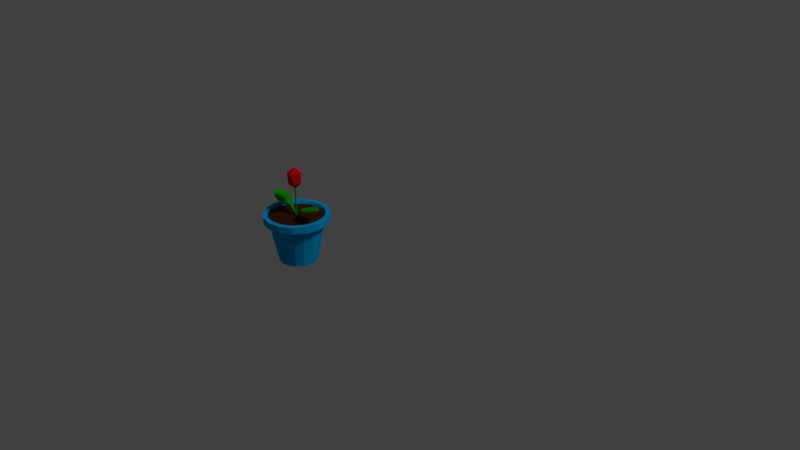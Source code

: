 # Source: tulipan.blend  (saved by Blender 2.78.0; exported with 4.5.12 LTS)
import bpy
from mathutils import Matrix  # noqa: F401  (used for matrix-valued properties, if any)

bpy.ops.wm.read_factory_settings(use_empty=True)
scene = bpy.context.scene
scene.name = 'Scene'

# ---- collections
col_collection_1 = bpy.data.collections.new('Collection 1'); scene.collection.children.link(col_collection_1)

# ---- materials (node trees are filled in below, after node groups)
mat_tallo_hojas = bpy.data.materials.new('Tallo/Hojas')
mat_tallo_hojas.alpha_threshold = 0.0
mat_tallo_hojas.use_transparent_shadow = False
mat_tallo_hojas.diffuse_color = (0.007728, 0.3424, 0.0, 1.0)
mat_tallo_hojas.roughness = 0.5
mat_tallo_hojas.specular_intensity = 0.0
mat_redflower = bpy.data.materials.new('RedFlower')
mat_redflower.alpha_threshold = 0.0
mat_redflower.use_transparent_shadow = False
mat_redflower.diffuse_color = (0.8, 0.00124, 0.0, 1.0)
mat_redflower.roughness = 0.5
mat_redflower.specular_intensity = 0.0
mat_tierra = bpy.data.materials.new('Tierra')
mat_tierra.alpha_threshold = 0.0
mat_tierra.use_transparent_shadow = False
mat_tierra.diffuse_color = (0.04955, 0.01468, 0.004812, 1.0)
mat_tierra.specular_color = (0.1025, 0.03088, 0.01331)
mat_tierra.roughness = 0.5
mat_tierra.specular_intensity = 0.0
mat_maceta = bpy.data.materials.new('Maceta')
mat_maceta.alpha_threshold = 0.0
mat_maceta.use_transparent_shadow = False
mat_maceta.diffuse_color = (0.0, 0.3756, 0.8, 1.0)
mat_maceta.roughness = 0.5
mat_maceta.line_color = (0.0, 0.0, 0.0, 1.0)

# ---- material node trees

# ---- world
world_world = bpy.data.worlds.new('World'); scene.world = world_world
world_world.color = (0.05088, 0.05088, 0.05088)
world_world.use_sun_shadow = False
world_world.sun_shadow_jitter_overblur = 0.0
world_world.cycles.sampling_method = 'MANUAL'

# ---- cameras
cam_camera = bpy.data.cameras.new('Camera')
cam_camera.clip_end = 100.0
cam_camera.lens = 35.0
cam_camera.sensor_width = 32.0
cam_camera.sensor_height = 18.0
cam_camera.ortho_scale = 7.314
cam_camera.dof.focus_distance = 0.0
cam_camera.dof.aperture_fstop = 128.0

# ---- lights
light_lamp = bpy.data.lights.new('Lamp', 'SUN')
light_lamp.transmission_factor = 0.0
light_lamp.cutoff_distance = 30.0
light_lamp.angle = 0.1993
light_lamp.energy = 1.0
light_lamp.shadow_buffer_clip_start = 1.001
light_lamp.shadow_soft_size = 0.1
light_lamp.shadow_cascade_max_distance = 1000.0

# ---- meshes
me_cylinder_002 = bpy.data.meshes.new('Cylinder.002')
me_cylinder_002.from_pydata([(1.135e-07, 0.01, 0.4521), (0.000251, 0.0102, 0.8499), (0.003827, 0.009239, 0.4521), (0.00416, 0.009305, 0.85), (0.007071, 0.007071, 0.4521), (0.007494, 0.00695, 0.8501), (0.009239, 0.003827, 0.4521), (0.009743, 0.003512, 0.8501), (0.01, -2.257e-08, 0.4521), (0.01055, -0.0004617, 0.8502), (0.009239, -0.003827, 0.4521), (0.009784, -0.004348, 0.8501), (0.007071, -0.007071, 0.4521), (0.00755, -0.007559, 0.85), (0.003827, -0.009239, 0.4521), (0.004204, -0.009632, 0.8499), (1.15e-07, -0.01, 0.4521), (0.0002709, -0.01028, 0.8497), (-0.003827, -0.009239, 0.4521), (-0.003642, -0.009413, 0.8496), (-0.007071, -0.007071, 0.4521), (-0.006942, -0.007161, 0.8496), (-0.009239, -0.003827, 0.4521), (-0.009138, -0.003844, 0.8495), (-0.01, -2.201e-08, 0.4521), (-0.009905, 5.752e-05, 0.8496), (-0.009239, 0.003827, 0.4521), (-0.009131, 0.003965, 0.8496), (-0.007071, 0.007071, 0.4521), (-0.006933, 0.007281, 0.8497), (-0.003827, 0.009239, 0.4521), (-0.003641, 0.009479, 0.8498), (-0.0275, -0.008032, 0.4513), (-0.0275, 0.008032, 0.4513), (0.00961, -0.008032, 0.4512), (0.00961, 0.008032, 0.4512), (0.03139, -0.008032, 0.4513), (-0.005721, -0.008032, 0.4512), (-0.005721, 0.008032, 0.4512), (0.03139, 0.008032, 0.4513), (-0.4082, -0.03296, 0.6543), (-0.4082, 0.03296, 0.6543), (-0.4231, -0.01206, 0.6594), (-0.4231, 0.01206, 0.6594), (-0.4012, 0.03296, 0.675), (-0.4012, -0.03296, 0.675), (-0.4161, 0.01206, 0.68), (-0.4161, -0.01206, 0.68), (-0.2833, -0.09367, 0.6121), (-0.3728, -0.06163, 0.6423), (-0.3332, -0.041, 0.629), (-0.3302, -0.08429, 0.6279), (-0.3728, 0.06163, 0.6423), (-0.2833, 0.09367, 0.6121), (-0.3332, 0.041, 0.629), (-0.3302, 0.08429, 0.6279), (-0.3658, -0.06163, 0.663), (-0.2763, -0.09367, 0.6327), (-0.3262, -0.041, 0.6496), (-0.3232, -0.08429, 0.6486), (-0.2763, 0.09367, 0.6327), (-0.3658, 0.06163, 0.663), (-0.3262, 0.041, 0.6496), (-0.3232, 0.08429, 0.6486), (-0.1914, -0.07715, 0.581), (-0.2478, -0.09367, 0.6001), (-0.2174, -0.06163, 0.5898), (-0.2187, -0.08883, 0.5902), (-0.2478, 0.09367, 0.6001), (-0.1914, 0.07715, 0.581), (-0.2174, 0.06163, 0.5898), (-0.2187, 0.08883, 0.5902), (-0.2408, -0.09367, 0.6207), (-0.1844, -0.07715, 0.6016), (-0.2105, -0.06163, 0.6104), (-0.2117, -0.08883, 0.6109), (-0.1844, 0.07715, 0.6016), (-0.2408, 0.09367, 0.6207), (-0.2105, 0.06163, 0.6104), (-0.2117, 0.08883, 0.6109), (-0.08459, -0.01736, 0.5278), (-0.1246, -0.0347, 0.5584), (-0.1034, -0.0236, 0.5462), (-0.1246, 0.0347, 0.5584), (-0.08459, 0.01736, 0.5278), (-0.1034, 0.0236, 0.5462), (-0.1176, -0.0347, 0.579), (-0.07761, -0.01782, 0.5482), (-0.09641, -0.02373, 0.5668), (-0.07761, 0.01782, 0.5482), (-0.1176, 0.0347, 0.579), (-0.09641, 0.02373, 0.5668), (0.4121, 0.03296, 0.6543), (0.4121, -0.03296, 0.6543), (0.427, 0.01206, 0.6594), (0.427, -0.01206, 0.6594), (0.4051, -0.03296, 0.675), (0.4051, 0.03296, 0.675), (0.42, -0.01206, 0.68), (0.42, 0.01206, 0.68), (0.2872, 0.09367, 0.6121), (0.3767, 0.06163, 0.6423), (0.3371, 0.041, 0.629), (0.3341, 0.08429, 0.6279), (0.3767, -0.06163, 0.6423), (0.2872, -0.09367, 0.6121), (0.3371, -0.041, 0.629), (0.3341, -0.08429, 0.6279), (0.3697, 0.06163, 0.663), (0.2802, 0.09367, 0.6327), (0.3301, 0.041, 0.6496), (0.3271, 0.08429, 0.6486), (0.2802, -0.09367, 0.6327), (0.3697, -0.06163, 0.663), (0.3301, -0.041, 0.6496), (0.3271, -0.08429, 0.6486), (0.1953, 0.07715, 0.581), (0.2517, 0.09367, 0.6001), (0.2213, 0.06163, 0.5898), (0.2226, 0.08883, 0.5902), (0.2517, -0.09367, 0.6001), (0.1953, -0.07715, 0.581), (0.2213, -0.06163, 0.5898), (0.2226, -0.08883, 0.5902), (0.2447, 0.09367, 0.6207), (0.1883, 0.07715, 0.6016), (0.2143, 0.06163, 0.6104), (0.2156, 0.08883, 0.6109), (0.1883, -0.07715, 0.6016), (0.2447, -0.09367, 0.6207), (0.2143, -0.06163, 0.6104), (0.2156, -0.08883, 0.6109), (0.08848, 0.01736, 0.5278), (0.1285, 0.0347, 0.5584), (0.1073, 0.0236, 0.5462), (0.1285, -0.0347, 0.5584), (0.08848, -0.01736, 0.5278), (0.1073, -0.0236, 0.5462), (0.1215, 0.0347, 0.579), (0.0815, 0.01782, 0.5482), (0.1003, 0.02373, 0.5668), (0.0815, -0.01782, 0.5482), (0.1215, -0.0347, 0.579), (0.1003, -0.02373, 0.5668), (4.212e-07, -5.028e-07, 0.8112), (0.08104, -0.06524, 0.9069), (-0.02681, -0.07943, 0.8903), (-0.08375, 0.004067, 0.8931), (-0.02419, 0.09574, 0.9033), (0.07324, 0.04491, 0.8988), (0.03934, -0.0928, 1.034), (-0.079, -0.05562, 1.017), (-0.07472, 0.04975, 1.024), (0.02993, 0.08079, 1.021), (0.103, -0.001852, 1.039), (0.003525, -2.214e-05, 1.103)], [], [(0, 1, 3, 2), (2, 3, 5, 4), (4, 5, 7, 6), (6, 7, 9, 8), (8, 9, 11, 10), (10, 11, 13, 12), (12, 13, 15, 14), (14, 15, 17, 16), (16, 17, 19, 18), (18, 19, 21, 20), (20, 21, 23, 22), (22, 23, 25, 24), (24, 25, 27, 26), (26, 27, 29, 28), (3, 1, 31, 29, 27, 25, 23, 21, 19, 17, 15, 13, 11, 9, 7, 5), (28, 29, 31, 30), (30, 31, 1, 0), (0, 2, 4, 6, 8, 10, 12, 14, 16, 18, 20, 22, 24, 26, 28, 30), (64, 81, 86, 73), (40, 49, 56, 45), (48, 65, 72, 57), (74, 73, 86, 90, 76, 78), (44, 46, 47, 45, 56, 58, 62, 61), (58, 57, 72, 74, 78, 77, 60, 62), (32, 33, 38, 37), (83, 69, 76, 90), (116, 133, 138, 125), (68, 53, 60, 77), (87, 37, 38, 89), (80, 84, 33, 32), (52, 41, 44, 61), (33, 84, 89, 38), (44, 41, 43, 46), (46, 43, 42, 47), (47, 42, 40, 45), (40, 42, 43, 41, 52, 54, 50, 49), (48, 51, 50), (51, 49, 50), (52, 55, 54), (55, 53, 54), (56, 59, 58), (59, 57, 58), (60, 63, 62), (63, 61, 62), (48, 57, 59, 51), (51, 59, 56, 49), (52, 61, 63, 55), (55, 63, 60, 53), (48, 50, 54, 53, 68, 70, 66, 65), (64, 67, 66), (67, 65, 66), (68, 71, 70), (71, 69, 70), (72, 75, 74), (75, 73, 74), (76, 79, 78), (79, 77, 78), (68, 77, 79, 71), (71, 79, 76, 69), (64, 73, 75, 67), (67, 75, 72, 65), (64, 66, 70, 69, 83, 81), (81, 83, 85, 82), (82, 85, 84, 80), (87, 89, 91, 88), (88, 91, 90, 86), (83, 90, 91, 85), (85, 91, 89, 84), (86, 81, 82, 88), (88, 82, 80, 87), (80, 32, 37, 87), (92, 101, 108, 97), (100, 117, 124, 109), (126, 125, 138, 142, 128, 130), (96, 98, 99, 97, 108, 110, 114, 113), (110, 109, 124, 126, 130, 129, 112, 114), (39, 36, 34, 35), (135, 121, 128, 142), (120, 105, 112, 129), (139, 35, 34, 141), (132, 136, 36, 39), (104, 93, 96, 113), (36, 136, 141, 34), (96, 93, 95, 98), (98, 95, 94, 99), (99, 94, 92, 97), (92, 94, 95, 93, 104, 106, 102, 101), (100, 103, 102), (103, 101, 102), (104, 107, 106), (107, 105, 106), (108, 111, 110), (111, 109, 110), (112, 115, 114), (115, 113, 114), (100, 109, 111, 103), (103, 111, 108, 101), (104, 113, 115, 107), (107, 115, 112, 105), (100, 102, 106, 105, 120, 122, 118, 117), (116, 119, 118), (119, 117, 118), (120, 123, 122), (123, 121, 122), (124, 127, 126), (127, 125, 126), (128, 131, 130), (131, 129, 130), (120, 129, 131, 123), (123, 131, 128, 121), (116, 125, 127, 119), (119, 127, 124, 117), (116, 118, 122, 121, 135, 133), (133, 135, 137, 134), (134, 137, 136, 132), (139, 141, 143, 140), (140, 143, 142, 138), (135, 142, 143, 137), (137, 143, 141, 136), (138, 133, 134, 140), (140, 134, 132, 139), (132, 39, 35, 139), (144, 145, 146), (145, 144, 149), (144, 146, 147), (144, 147, 148), (144, 148, 149), (145, 149, 154), (146, 145, 150), (147, 146, 151), (148, 147, 152), (149, 148, 153), (145, 154, 150), (146, 150, 151), (147, 151, 152), (148, 152, 153), (149, 153, 154), (150, 154, 155), (151, 150, 155), (152, 151, 155), (153, 152, 155), (154, 153, 155)])
me_cylinder_002.polygons.foreach_set('material_index', [0, 0, 0, 0, 0, 0, 0, 0, 0, 0, 0, 0, 0, 0, 0, 0, 0, 0, 0, 0, 0, 0, 0, 0, 0, 0, 0, 0, 0, 0, 0, 0, 0, 0, 0, 0, 0, 0, 0, 0, 0, 0, 0, 0, 0, 0, 0, 0, 0, 0, 0, 0, 0, 0, 0, 0, 0, 0, 0, 0, 0, 0, 0, 0, 0, 0, 0, 0, 0, 0, 0, 0, 0, 0, 0, 0, 0, 0, 0, 0, 0, 0, 0, 0, 0, 0, 0, 0, 0, 0, 0, 0, 0, 0, 0, 0, 0, 0, 0, 0, 0, 0, 0, 0, 0, 0, 0, 0, 0, 0, 0, 0, 0, 0, 0, 0, 0, 0, 0, 0, 0, 0, 1, 1, 1, 1, 1, 1, 1, 1, 1, 1, 1, 1, 1, 1, 1, 1, 1, 1, 1, 1])
_ca = me_cylinder_002.color_attributes.new('Col', 'BYTE_COLOR', 'CORNER')
_ca.data.foreach_set('color', [1.0, 1.0, 1.0, 1.0, 1.0, 1.0, 1.0, 1.0, 1.0, 1.0, 1.0, 1.0, 1.0, 1.0, 1.0, 1.0, 1.0, 1.0, 1.0, 1.0, 1.0, 1.0, 1.0, 1.0, 1.0, 1.0, 1.0, 1.0, 1.0, 1.0, 1.0, 1.0, 1.0, 1.0, 1.0, 1.0, 1.0, 1.0, 1.0, 1.0, 1.0, 1.0, 1.0, 1.0, 1.0, 1.0, 1.0, 1.0, 1.0, 1.0, 1.0, 1.0, 1.0, 1.0, 1.0, 1.0, 1.0, 1.0, 1.0, 1.0, 1.0, 1.0, 1.0, 1.0, 1.0, 1.0, 1.0, 1.0, 1.0, 1.0, 1.0, 1.0, 1.0, 1.0, 1.0, 1.0, 1.0, 1.0, 1.0, 1.0, 1.0, 1.0, 1.0, 1.0, 1.0, 1.0, 1.0, 1.0, 1.0, 1.0, 1.0, 1.0, 1.0, 1.0, 1.0, 1.0, 1.0, 1.0, 1.0, 1.0, 1.0, 1.0, 1.0, 1.0, 1.0, 1.0, 1.0, 1.0, 1.0, 1.0, 1.0, 1.0, 1.0, 1.0, 1.0, 1.0, 1.0, 1.0, 1.0, 1.0, 1.0, 1.0, 1.0, 1.0, 1.0, 1.0, 1.0, 1.0, 1.0, 1.0, 1.0, 1.0, 1.0, 1.0, 1.0, 1.0, 1.0, 1.0, 1.0, 1.0, 1.0, 1.0, 1.0, 1.0, 1.0, 1.0, 1.0, 1.0, 1.0, 1.0, 1.0, 1.0, 1.0, 1.0, 1.0, 1.0, 1.0, 1.0, 1.0, 1.0, 1.0, 1.0, 1.0, 1.0, 1.0, 1.0, 1.0, 1.0, 1.0, 1.0, 1.0, 1.0, 1.0, 1.0, 1.0, 1.0, 1.0, 1.0, 1.0, 1.0, 1.0, 1.0, 1.0, 1.0, 1.0, 1.0, 1.0, 1.0, 1.0, 1.0, 1.0, 1.0, 1.0, 1.0, 1.0, 1.0, 1.0, 1.0, 1.0, 1.0, 1.0, 1.0, 1.0, 1.0, 1.0, 1.0, 1.0, 1.0, 1.0, 1.0, 1.0, 1.0, 1.0, 1.0, 1.0, 1.0, 1.0, 1.0, 1.0, 1.0, 1.0, 1.0, 1.0, 1.0, 1.0, 1.0, 1.0, 1.0, 1.0, 1.0, 1.0, 1.0, 1.0, 1.0, 1.0, 1.0, 1.0, 1.0, 1.0, 1.0, 1.0, 1.0, 1.0, 1.0, 1.0, 1.0, 1.0, 1.0, 1.0, 1.0, 1.0, 1.0, 1.0, 1.0, 1.0, 1.0, 1.0, 1.0, 1.0, 1.0, 1.0, 1.0, 1.0, 1.0, 1.0, 1.0, 1.0, 1.0, 1.0, 1.0, 1.0, 1.0, 1.0, 1.0, 1.0, 1.0, 1.0, 1.0, 1.0, 1.0, 1.0, 1.0, 1.0, 1.0, 1.0, 1.0, 1.0, 1.0, 1.0, 1.0, 1.0, 1.0, 1.0, 1.0, 1.0, 1.0, 1.0, 1.0, 1.0, 1.0, 1.0, 1.0, 1.0, 1.0, 1.0, 1.0, 1.0, 1.0, 1.0, 1.0, 1.0, 1.0, 1.0, 1.0, 1.0, 1.0, 1.0, 1.0, 1.0, 1.0, 1.0, 1.0, 1.0, 1.0, 1.0, 1.0, 1.0, 1.0, 1.0, 1.0, 1.0, 1.0, 1.0, 1.0, 1.0, 1.0, 1.0, 1.0, 1.0, 1.0, 1.0, 1.0, 1.0, 1.0, 1.0, 1.0, 1.0, 1.0, 1.0, 1.0, 1.0, 1.0, 1.0, 1.0, 1.0, 1.0, 1.0, 1.0, 1.0, 1.0, 1.0, 1.0, 1.0, 1.0, 1.0, 1.0, 1.0, 1.0, 1.0, 1.0, 1.0, 1.0, 1.0, 1.0, 1.0, 1.0, 1.0, 1.0, 1.0, 1.0, 1.0, 1.0, 1.0, 1.0, 1.0, 1.0, 1.0, 1.0, 1.0, 1.0, 1.0, 1.0, 1.0, 1.0, 1.0, 1.0, 1.0, 1.0, 1.0, 1.0, 1.0, 1.0, 1.0, 1.0, 1.0, 1.0, 1.0, 1.0, 1.0, 1.0, 1.0, 1.0, 1.0, 1.0, 1.0, 1.0, 1.0, 1.0, 1.0, 1.0, 1.0, 1.0, 1.0, 1.0, 1.0, 1.0, 1.0, 1.0, 1.0, 1.0, 1.0, 1.0, 1.0, 1.0, 1.0, 1.0, 1.0, 1.0, 1.0, 1.0, 1.0, 1.0, 1.0, 1.0, 1.0, 1.0, 1.0, 1.0, 1.0, 1.0, 1.0, 1.0, 1.0, 1.0, 1.0, 1.0, 1.0, 1.0, 1.0, 1.0, 1.0, 1.0, 1.0, 1.0, 1.0, 1.0, 1.0, 1.0, 1.0, 1.0, 1.0, 1.0, 1.0, 1.0, 1.0, 1.0, 1.0, 1.0, 1.0, 1.0, 1.0, 1.0, 1.0, 1.0, 1.0, 1.0, 1.0, 1.0, 1.0, 1.0, 1.0, 1.0, 1.0, 1.0, 1.0, 1.0, 1.0, 1.0, 1.0, 1.0, 1.0, 1.0, 1.0, 1.0, 1.0, 1.0, 1.0, 1.0, 1.0, 1.0, 1.0, 1.0, 1.0, 1.0, 1.0, 1.0, 1.0, 1.0, 1.0, 1.0, 1.0, 1.0, 1.0, 1.0, 1.0, 1.0, 1.0, 1.0, 1.0, 1.0, 1.0, 1.0, 1.0, 1.0, 1.0, 1.0, 1.0, 1.0, 1.0, 1.0, 1.0, 1.0, 1.0, 1.0, 1.0, 1.0, 1.0, 1.0, 1.0, 1.0, 1.0, 1.0, 1.0, 1.0, 1.0, 1.0, 1.0, 1.0, 1.0, 1.0, 1.0, 1.0, 1.0, 1.0, 1.0, 1.0, 1.0, 1.0, 1.0, 1.0, 1.0, 1.0, 1.0, 1.0, 1.0, 1.0, 1.0, 1.0, 1.0, 1.0, 1.0, 1.0, 1.0, 1.0, 1.0, 1.0, 1.0, 1.0, 1.0, 1.0, 1.0, 1.0, 1.0, 1.0, 1.0, 1.0, 1.0, 1.0, 1.0, 1.0, 1.0, 1.0, 1.0, 1.0, 1.0, 1.0, 1.0, 1.0, 1.0, 1.0, 1.0, 1.0, 1.0, 1.0, 1.0, 1.0, 1.0, 1.0, 1.0, 1.0, 1.0, 1.0, 1.0, 1.0, 1.0, 1.0, 1.0, 1.0, 1.0, 1.0, 1.0, 1.0, 1.0, 1.0, 1.0, 1.0, 1.0, 1.0, 1.0, 1.0, 1.0, 1.0, 1.0, 1.0, 1.0, 1.0, 1.0, 1.0, 1.0, 1.0, 1.0, 1.0, 1.0, 1.0, 1.0, 1.0, 1.0, 1.0, 1.0, 1.0, 1.0, 1.0, 1.0, 1.0, 1.0, 1.0, 1.0, 1.0, 1.0, 1.0, 1.0, 1.0, 1.0, 1.0, 1.0, 1.0, 1.0, 1.0, 1.0, 1.0, 1.0, 1.0, 1.0, 1.0, 1.0, 1.0, 1.0, 1.0, 1.0, 1.0, 1.0, 1.0, 1.0, 1.0, 1.0, 1.0, 1.0, 1.0, 1.0, 1.0, 1.0, 1.0, 1.0, 1.0, 1.0, 1.0, 1.0, 1.0, 1.0, 1.0, 1.0, 1.0, 1.0, 1.0, 1.0, 1.0, 1.0, 1.0, 1.0, 1.0, 1.0, 1.0, 1.0, 1.0, 1.0, 1.0, 1.0, 1.0, 1.0, 1.0, 1.0, 1.0, 1.0, 1.0, 1.0, 1.0, 1.0, 1.0, 1.0, 1.0, 1.0, 1.0, 1.0, 1.0, 1.0, 1.0, 1.0, 1.0, 1.0, 1.0, 1.0, 1.0, 1.0, 1.0, 1.0, 1.0, 1.0, 1.0, 1.0, 1.0, 1.0, 1.0, 1.0, 1.0, 1.0, 1.0, 1.0, 1.0, 1.0, 1.0, 1.0, 1.0, 1.0, 1.0, 1.0, 1.0, 1.0, 1.0, 1.0, 1.0, 1.0, 1.0, 1.0, 1.0, 1.0, 1.0, 1.0, 1.0, 1.0, 1.0, 1.0, 1.0, 1.0, 1.0, 1.0, 1.0, 1.0, 1.0, 1.0, 1.0, 1.0, 1.0, 1.0, 1.0, 1.0, 1.0, 1.0, 1.0, 1.0, 1.0, 1.0, 1.0, 1.0, 1.0, 1.0, 1.0, 1.0, 1.0, 1.0, 1.0, 1.0, 1.0, 1.0, 1.0, 1.0, 1.0, 1.0, 1.0, 1.0, 1.0, 1.0, 1.0, 1.0, 1.0, 1.0, 1.0, 1.0, 1.0, 1.0, 1.0, 1.0, 1.0, 1.0, 1.0, 1.0, 1.0, 1.0, 1.0, 1.0, 1.0, 1.0, 1.0, 1.0, 1.0, 1.0, 1.0, 1.0, 1.0, 1.0, 1.0, 1.0, 1.0, 1.0, 1.0, 1.0, 1.0, 1.0, 1.0, 1.0, 1.0, 1.0, 1.0, 1.0, 1.0, 1.0, 1.0, 1.0, 1.0, 1.0, 1.0, 1.0, 1.0, 1.0, 1.0, 1.0, 1.0, 1.0, 1.0, 1.0, 1.0, 1.0, 1.0, 1.0, 1.0, 1.0, 1.0, 1.0, 1.0, 1.0, 1.0, 1.0, 1.0, 1.0, 1.0, 1.0, 1.0, 1.0, 1.0, 1.0, 1.0, 1.0, 1.0, 1.0, 1.0, 1.0, 1.0, 1.0, 1.0, 1.0, 1.0, 1.0, 1.0, 1.0, 1.0, 1.0, 1.0, 1.0, 1.0, 1.0, 1.0, 1.0, 1.0, 1.0, 1.0, 1.0, 1.0, 1.0, 1.0, 1.0, 1.0, 1.0, 1.0, 1.0, 1.0, 1.0, 1.0, 1.0, 1.0, 1.0, 1.0, 1.0, 1.0, 1.0, 1.0, 1.0, 1.0, 1.0, 1.0, 1.0, 1.0, 1.0, 1.0, 1.0, 1.0, 1.0, 1.0, 1.0, 1.0, 1.0, 1.0, 1.0, 1.0, 1.0, 1.0, 1.0, 1.0, 1.0, 1.0, 1.0, 1.0, 1.0, 1.0, 1.0, 1.0, 1.0, 1.0, 1.0, 1.0, 1.0, 1.0, 1.0, 1.0, 1.0, 1.0, 1.0, 1.0, 1.0, 1.0, 1.0, 1.0, 1.0, 1.0, 1.0, 1.0, 1.0, 1.0, 1.0, 1.0, 1.0, 1.0, 1.0, 1.0, 1.0, 1.0, 1.0, 1.0, 1.0, 1.0, 1.0, 1.0, 1.0, 1.0, 1.0, 1.0, 1.0, 1.0, 1.0, 1.0, 1.0, 1.0, 1.0, 1.0, 1.0, 1.0, 1.0, 1.0, 1.0, 1.0, 1.0, 1.0, 1.0, 1.0, 1.0, 1.0, 1.0, 1.0, 1.0, 1.0, 1.0, 1.0, 1.0, 1.0, 1.0, 1.0, 1.0, 1.0, 1.0, 1.0, 1.0, 1.0, 1.0, 1.0, 1.0, 1.0, 1.0, 1.0, 1.0, 1.0, 1.0, 1.0, 1.0, 1.0, 1.0, 1.0, 1.0, 1.0, 1.0, 1.0, 1.0, 1.0, 1.0, 1.0, 1.0, 1.0, 1.0, 1.0, 1.0, 1.0, 1.0, 1.0, 1.0, 1.0, 1.0, 1.0, 1.0, 1.0, 1.0, 1.0, 1.0, 1.0, 1.0, 1.0, 1.0, 1.0, 1.0, 1.0, 1.0, 1.0, 1.0, 1.0, 1.0, 1.0, 1.0, 1.0, 1.0, 1.0, 1.0, 1.0, 1.0, 1.0, 1.0, 1.0, 1.0, 1.0, 1.0, 1.0, 1.0, 1.0, 1.0, 1.0, 1.0, 1.0, 1.0, 1.0, 1.0, 1.0, 1.0, 1.0, 1.0, 1.0, 1.0, 1.0, 1.0, 1.0, 1.0, 1.0, 1.0, 1.0, 1.0, 1.0, 1.0, 1.0, 1.0, 1.0, 1.0, 1.0, 1.0, 1.0, 1.0, 1.0, 1.0, 1.0, 1.0, 1.0, 1.0, 1.0, 1.0, 1.0, 1.0, 1.0, 1.0, 1.0, 1.0, 1.0, 1.0, 1.0, 1.0, 1.0, 1.0, 1.0, 1.0, 1.0, 1.0, 1.0, 1.0, 1.0, 1.0, 1.0, 1.0, 1.0, 1.0, 1.0, 1.0, 1.0, 1.0, 1.0, 1.0, 1.0, 1.0, 1.0, 1.0, 1.0, 1.0, 1.0, 1.0, 1.0, 1.0, 1.0, 1.0, 1.0, 1.0, 1.0, 1.0, 1.0, 1.0, 1.0, 1.0, 1.0, 1.0, 1.0, 1.0, 1.0, 1.0, 1.0, 1.0, 1.0, 1.0, 1.0, 1.0, 1.0, 1.0, 1.0, 1.0, 1.0, 1.0, 1.0, 1.0, 1.0, 1.0, 1.0, 1.0, 1.0, 1.0, 1.0, 1.0, 1.0, 1.0, 1.0, 1.0, 1.0, 1.0, 1.0, 1.0, 1.0, 1.0, 1.0, 1.0, 1.0, 1.0, 1.0, 1.0, 1.0, 1.0, 1.0, 1.0, 1.0, 1.0, 1.0, 1.0, 1.0, 1.0, 1.0, 1.0, 1.0, 1.0, 1.0, 1.0, 1.0, 1.0, 1.0, 1.0, 1.0, 1.0, 1.0, 1.0, 1.0, 1.0, 1.0, 1.0, 1.0, 1.0, 1.0, 1.0, 1.0, 1.0, 1.0, 1.0, 1.0, 1.0, 1.0, 1.0, 1.0, 1.0, 1.0, 1.0, 1.0, 1.0, 1.0, 1.0, 1.0, 1.0, 1.0, 1.0, 1.0, 1.0, 1.0, 1.0, 1.0, 1.0, 1.0, 1.0, 1.0, 1.0, 1.0, 1.0, 1.0, 1.0, 1.0, 1.0, 1.0, 1.0, 1.0, 1.0, 1.0, 1.0, 1.0, 1.0, 1.0, 1.0, 1.0, 1.0, 1.0, 1.0, 1.0, 1.0, 1.0, 1.0, 1.0, 1.0, 1.0, 1.0, 1.0, 1.0, 1.0, 1.0, 1.0, 1.0, 1.0, 1.0, 1.0, 1.0, 1.0, 1.0, 1.0, 1.0, 1.0, 1.0, 1.0, 1.0, 1.0, 1.0, 1.0, 1.0, 1.0, 1.0, 1.0, 1.0, 1.0, 1.0, 1.0, 1.0, 1.0, 1.0, 1.0, 1.0, 1.0, 1.0, 1.0, 1.0, 1.0, 1.0, 1.0, 1.0, 1.0, 1.0, 1.0, 1.0, 1.0, 1.0, 1.0, 1.0, 1.0, 1.0, 1.0, 1.0, 1.0, 1.0, 1.0, 1.0, 1.0, 1.0, 1.0, 1.0, 1.0, 1.0, 1.0, 1.0, 1.0, 1.0, 1.0, 1.0, 1.0, 1.0, 1.0, 1.0, 1.0, 1.0, 1.0, 1.0, 1.0, 1.0, 1.0, 1.0, 1.0, 1.0, 1.0, 1.0, 1.0, 1.0, 1.0, 1.0, 1.0, 1.0, 1.0, 1.0, 1.0, 1.0, 1.0, 1.0, 1.0, 1.0, 1.0, 1.0, 1.0, 1.0, 1.0, 1.0, 1.0, 1.0, 1.0, 1.0, 1.0, 1.0, 1.0, 1.0, 1.0, 1.0, 1.0, 1.0, 1.0, 1.0, 1.0, 1.0, 1.0, 1.0, 1.0, 1.0, 1.0, 1.0, 1.0, 1.0, 1.0, 1.0, 1.0, 1.0, 1.0, 1.0, 1.0, 1.0, 1.0, 1.0, 1.0, 1.0, 1.0, 1.0, 1.0, 1.0, 1.0, 1.0, 1.0, 1.0, 1.0, 1.0, 1.0, 1.0, 1.0, 1.0, 1.0, 1.0, 1.0, 1.0, 1.0, 1.0, 1.0, 1.0, 1.0, 1.0, 1.0, 1.0, 1.0, 1.0, 1.0, 1.0, 1.0, 1.0, 1.0, 1.0, 1.0, 1.0, 1.0, 1.0, 1.0, 1.0, 1.0, 1.0, 1.0, 1.0, 1.0, 1.0, 1.0, 1.0, 1.0, 1.0, 1.0, 1.0, 1.0, 1.0, 1.0, 1.0, 1.0, 1.0, 1.0, 1.0, 1.0, 1.0, 1.0, 1.0, 1.0, 1.0, 1.0, 1.0, 1.0, 1.0, 1.0, 1.0, 1.0, 1.0, 1.0, 1.0, 1.0, 1.0, 1.0, 1.0, 1.0, 1.0, 1.0, 1.0, 1.0, 1.0, 1.0, 1.0, 1.0, 1.0, 1.0, 1.0, 1.0, 1.0, 1.0, 1.0, 1.0, 1.0, 1.0, 1.0, 1.0, 1.0, 1.0, 1.0, 1.0, 1.0, 1.0, 1.0, 1.0, 1.0, 1.0, 1.0, 1.0, 1.0, 1.0, 1.0, 1.0, 1.0, 1.0, 1.0, 1.0, 1.0, 1.0, 1.0, 1.0, 1.0, 1.0, 1.0, 1.0, 1.0, 1.0, 1.0, 1.0, 1.0, 1.0, 1.0, 1.0, 1.0, 1.0, 1.0, 1.0, 1.0, 1.0, 1.0, 1.0, 1.0, 1.0, 1.0, 1.0, 1.0, 1.0, 1.0, 1.0, 1.0, 1.0, 1.0, 1.0, 1.0, 1.0, 1.0, 1.0, 1.0, 1.0, 1.0, 1.0, 1.0, 1.0, 1.0, 1.0, 1.0, 1.0, 1.0, 1.0, 1.0, 1.0, 1.0, 1.0, 1.0, 1.0, 1.0, 1.0, 1.0, 1.0, 1.0, 1.0, 1.0, 1.0, 1.0, 1.0, 1.0, 1.0, 1.0, 1.0, 1.0, 1.0, 1.0, 1.0, 1.0, 1.0, 1.0, 1.0, 1.0, 1.0, 1.0, 1.0, 1.0, 1.0, 1.0, 1.0, 1.0, 1.0, 1.0, 1.0, 1.0, 1.0, 1.0, 1.0, 1.0, 1.0, 1.0, 1.0, 1.0, 1.0, 1.0, 1.0, 1.0, 1.0, 1.0, 1.0, 1.0, 1.0, 1.0, 1.0, 1.0, 1.0, 1.0, 1.0, 1.0, 1.0, 1.0, 1.0, 1.0, 1.0, 1.0, 1.0, 1.0, 1.0, 1.0, 1.0, 1.0, 1.0, 1.0, 1.0, 1.0, 1.0, 1.0, 1.0, 1.0, 1.0, 1.0, 1.0, 1.0, 1.0, 1.0, 1.0, 1.0, 1.0, 1.0, 1.0, 1.0, 1.0, 1.0, 1.0, 1.0, 1.0, 1.0, 1.0, 1.0, 1.0, 1.0, 1.0, 1.0, 1.0, 1.0, 1.0, 1.0, 1.0, 1.0, 1.0, 1.0, 1.0, 1.0, 1.0, 1.0, 1.0, 1.0, 1.0, 1.0, 1.0, 1.0, 1.0, 1.0, 1.0, 1.0, 1.0, 1.0, 1.0, 1.0, 1.0, 1.0, 1.0, 1.0, 1.0, 1.0, 1.0, 1.0, 1.0, 1.0, 1.0, 1.0, 1.0, 1.0, 1.0, 1.0, 1.0, 1.0, 1.0, 1.0, 1.0, 1.0, 1.0, 1.0, 1.0, 1.0, 1.0, 1.0, 1.0, 1.0, 1.0, 1.0, 1.0, 1.0, 1.0, 1.0, 1.0, 1.0, 1.0, 1.0, 1.0, 1.0, 1.0, 1.0, 1.0, 1.0, 1.0, 1.0, 1.0, 1.0, 1.0, 1.0, 1.0, 1.0, 1.0, 1.0, 1.0, 1.0, 1.0, 1.0, 1.0, 1.0, 1.0, 1.0, 1.0, 1.0, 1.0, 1.0, 1.0, 1.0, 1.0, 1.0, 1.0, 1.0, 1.0, 1.0, 1.0, 1.0, 1.0, 1.0, 1.0, 1.0, 1.0, 1.0, 1.0, 1.0, 1.0, 1.0, 1.0, 1.0, 1.0, 1.0, 1.0, 1.0, 1.0, 1.0, 1.0, 1.0, 1.0, 1.0, 1.0, 1.0, 1.0, 1.0, 1.0, 1.0, 1.0, 1.0, 1.0, 1.0, 1.0, 1.0, 1.0, 1.0, 1.0, 1.0, 1.0, 1.0, 1.0, 1.0, 1.0, 1.0, 1.0, 1.0, 1.0, 1.0, 1.0, 1.0, 1.0, 1.0, 1.0, 1.0, 1.0, 1.0, 1.0, 1.0, 1.0, 1.0, 1.0, 1.0, 1.0, 1.0, 1.0, 1.0, 1.0, 1.0, 1.0, 1.0, 1.0, 1.0, 1.0, 1.0, 1.0, 1.0, 1.0, 1.0, 1.0, 1.0, 1.0, 1.0, 1.0, 1.0, 1.0, 1.0, 1.0, 1.0, 1.0, 1.0, 1.0, 1.0, 1.0, 1.0, 1.0, 1.0, 1.0, 1.0, 1.0, 1.0, 1.0, 1.0, 1.0, 1.0, 1.0, 1.0, 1.0, 1.0, 1.0, 1.0, 1.0, 1.0, 1.0, 1.0, 1.0, 1.0, 1.0, 1.0, 1.0, 1.0, 1.0, 1.0, 1.0, 1.0, 1.0, 1.0, 1.0, 1.0, 1.0, 1.0, 1.0, 1.0, 1.0, 1.0, 1.0, 1.0, 1.0, 1.0, 1.0, 1.0, 1.0, 1.0, 1.0, 1.0, 1.0, 1.0, 1.0, 1.0, 1.0, 1.0, 1.0, 1.0, 1.0, 1.0, 1.0, 1.0, 1.0, 1.0, 1.0, 1.0, 1.0, 1.0, 1.0, 1.0, 1.0, 1.0, 1.0, 1.0, 1.0, 1.0, 1.0, 1.0, 1.0, 1.0, 1.0, 1.0, 1.0, 1.0, 1.0, 1.0, 1.0, 1.0, 1.0, 1.0, 1.0, 1.0, 1.0, 1.0, 1.0, 1.0, 1.0, 1.0, 1.0, 1.0, 1.0, 1.0, 1.0, 1.0, 1.0, 1.0, 1.0, 1.0, 1.0, 1.0, 1.0, 1.0, 1.0, 1.0, 1.0, 1.0, 1.0, 1.0, 1.0, 1.0, 1.0, 1.0, 1.0, 1.0, 1.0, 1.0, 1.0, 1.0, 1.0, 1.0, 1.0, 1.0, 1.0, 1.0, 1.0, 1.0, 1.0, 1.0, 1.0, 1.0, 1.0, 1.0, 1.0, 1.0, 1.0, 1.0, 1.0, 1.0, 1.0, 1.0, 1.0, 1.0, 1.0, 1.0, 1.0, 1.0, 1.0, 1.0, 1.0, 1.0, 1.0, 1.0, 1.0, 1.0, 1.0, 1.0, 1.0, 1.0, 1.0, 1.0, 1.0, 1.0, 1.0, 1.0, 1.0, 1.0, 1.0, 1.0, 1.0, 1.0, 1.0, 1.0, 1.0, 1.0, 1.0, 1.0, 1.0, 1.0, 1.0, 1.0, 1.0, 1.0, 1.0, 1.0, 1.0, 1.0, 1.0, 1.0, 1.0, 1.0, 1.0, 1.0, 1.0, 1.0, 1.0, 1.0, 1.0, 1.0, 1.0, 1.0, 1.0, 1.0, 1.0, 1.0, 1.0, 1.0, 1.0, 1.0, 1.0, 1.0, 1.0, 1.0, 1.0, 1.0, 1.0, 1.0, 1.0, 1.0, 1.0, 1.0, 1.0, 1.0, 1.0, 1.0, 1.0, 1.0, 1.0, 1.0, 1.0, 1.0, 1.0, 1.0, 1.0, 1.0, 1.0, 1.0, 1.0, 1.0, 1.0, 1.0, 1.0, 1.0, 1.0, 1.0, 1.0, 1.0, 1.0, 1.0, 1.0, 1.0, 1.0, 1.0, 1.0, 1.0, 1.0, 1.0, 1.0, 1.0, 1.0, 1.0, 1.0, 1.0, 1.0, 1.0, 1.0, 1.0, 1.0, 1.0, 1.0, 1.0, 1.0, 1.0, 1.0, 1.0, 1.0, 1.0, 1.0, 1.0, 1.0, 1.0, 1.0, 1.0, 1.0, 1.0, 1.0, 1.0, 1.0, 1.0, 1.0, 1.0, 1.0, 1.0, 1.0, 1.0, 1.0, 1.0, 1.0, 1.0, 1.0, 1.0, 1.0, 1.0, 1.0, 1.0, 1.0, 1.0, 1.0, 1.0, 1.0, 1.0, 1.0, 1.0, 1.0, 1.0, 1.0, 1.0, 1.0, 1.0, 1.0, 1.0, 1.0, 1.0, 1.0, 1.0, 1.0, 1.0, 1.0, 1.0, 1.0, 1.0, 1.0, 1.0, 1.0, 1.0, 1.0, 1.0, 1.0])
me_cylinder_002.materials.append(mat_tallo_hojas)
me_cylinder_002.materials.append(mat_redflower)
me_cylinder_002.use_remesh_preserve_volume = False
me_cylinder_002.use_remesh_preserve_attributes = False
me_cylinder_002.use_mirror_vertex_groups = False
me_cylinder_002.update()
me_cylinder_001 = bpy.data.meshes.new('Cylinder.001')
me_cylinder_001.from_pydata([(7.451e-08, 0.25, -0.1435), (6.513e-08, 0.3548, 0.3936), (0.09567, 0.231, -0.1435), (0.1358, 0.3278, 0.3936), (0.1768, 0.1768, -0.1435), (0.2509, 0.2509, 0.3936), (0.231, 0.09567, -0.1435), (0.3278, 0.1358, 0.3936), (0.25, -2.769e-08, -0.1435), (0.3548, -3.227e-08, 0.3936), (0.231, -0.09567, -0.1435), (0.3278, -0.1358, 0.3936), (0.1768, -0.1768, -0.1435), (0.2509, -0.2509, 0.3936), (0.09567, -0.231, -0.1435), (0.1358, -0.3278, 0.3936), (1.123e-07, -0.25, -0.1435), (1.187e-07, -0.3548, 0.3936), (-0.09567, -0.231, -0.1435), (-0.1358, -0.3278, 0.3936), (-0.1768, -0.1768, -0.1435), (-0.2509, -0.2509, 0.3936), (-0.231, -0.09567, -0.1435), (-0.3278, -0.1358, 0.3936), (-0.25, -1.378e-08, -0.1435), (-0.3548, -1.253e-08, 0.3936), (-0.231, 0.09567, -0.1435), (-0.3278, 0.1358, 0.3936), (-0.1768, 0.1768, -0.1435), (-0.2509, 0.2509, 0.3936), (-0.09567, 0.231, -0.1435), (-0.1358, 0.3278, 0.3936), (6.023e-08, 0.4239, 0.3936), (0.1622, 0.3916, 0.3936), (0.2998, 0.2998, 0.3936), (0.3916, 0.1622, 0.3936), (0.4239, -3.33e-08, 0.3936), (0.3916, -0.1622, 0.3936), (0.2998, -0.2998, 0.3936), (0.1622, -0.3916, 0.3936), (1.242e-07, -0.4239, 0.3936), (-0.1622, -0.3916, 0.3936), (-0.2998, -0.2998, 0.3936), (-0.3916, -0.1622, 0.3936), (-0.4239, -9.713e-09, 0.3936), (-0.3916, 0.1622, 0.3936), (-0.2998, 0.2998, 0.3936), (-0.1622, 0.3916, 0.3936), (0.1398, 0.3376, 0.4863), (5.133e-08, 0.3654, 0.4863), (0.2584, 0.2584, 0.4863), (0.3376, 0.1398, 0.4863), (0.3654, -3.285e-08, 0.4863), (0.3376, -0.1398, 0.4863), (0.2584, -0.2584, 0.4863), (0.1398, -0.3376, 0.4863), (1.18e-07, -0.3654, 0.4863), (-0.1398, -0.3376, 0.4863), (-0.2584, -0.2584, 0.4863), (-0.3376, -0.1398, 0.4863), (-0.3654, -1.416e-08, 0.4863), (-0.3376, 0.1398, 0.4863), (-0.2584, 0.2584, 0.4863), (-0.1398, 0.3376, 0.4863), (0.1622, 0.3916, 0.4863), (6.023e-08, 0.4239, 0.4863), (0.2998, 0.2998, 0.4863), (0.3916, 0.1622, 0.4863), (0.4239, -3.33e-08, 0.4863), (0.3916, -0.1622, 0.4863), (0.2998, -0.2998, 0.4863), (0.1622, -0.3916, 0.4863), (1.242e-07, -0.4239, 0.4863), (-0.1622, -0.3916, 0.4863), (-0.2998, -0.2998, 0.4863), (-0.3916, -0.1622, 0.4863), (-0.4239, -9.713e-09, 0.4863), (-0.3916, 0.1622, 0.4863), (-0.2998, 0.2998, 0.4863), (-0.1622, 0.3916, 0.4863), (0.1464, 0.3194, 0.4521), (0.006542, 0.3472, 0.4521), (0.2649, 0.2402, 0.4521), (0.3441, 0.1216, 0.4521), (0.3719, -0.0182, 0.4521), (0.3441, -0.158, 0.4521), (0.2649, -0.2765, 0.4521), (0.1464, -0.3557, 0.4521), (0.006542, -0.3836, 0.4521), (-0.1333, -0.3557, 0.4521), (-0.2518, -0.2765, 0.4521), (-0.331, -0.158, 0.4521), (-0.3588, -0.0182, 0.4521), (-0.331, 0.1216, 0.4521), (-0.2518, 0.2402, 0.4521), (-0.1333, 0.3194, 0.4521)], [], [(0, 1, 3, 2), (2, 3, 5, 4), (4, 5, 7, 6), (6, 7, 9, 8), (8, 9, 11, 10), (10, 11, 13, 12), (12, 13, 15, 14), (14, 15, 17, 16), (16, 17, 19, 18), (18, 19, 21, 20), (20, 21, 23, 22), (22, 23, 25, 24), (24, 25, 27, 26), (26, 27, 29, 28), (28, 29, 31, 30), (30, 31, 1, 0), (0, 2, 4, 6, 8, 10, 12, 14, 16, 18, 20, 22, 24, 26, 28, 30), (33, 34, 35, 36, 37, 38, 39, 40, 41, 42, 43, 44, 45, 46, 47, 32), (38, 37, 69, 70), (58, 57, 89, 90), (43, 42, 74, 75), (32, 47, 79, 65), (36, 35, 67, 68), (41, 40, 72, 73), (46, 45, 77, 78), (34, 33, 64, 66), (39, 38, 70, 71), (44, 43, 75, 76), (37, 36, 68, 69), (42, 41, 73, 74), (47, 46, 78, 79), (35, 34, 66, 67), (40, 39, 71, 72), (33, 32, 65, 64), (45, 44, 76, 77), (49, 48, 64, 65), (48, 50, 66, 64), (50, 51, 67, 66), (51, 52, 68, 67), (52, 53, 69, 68), (53, 54, 70, 69), (54, 55, 71, 70), (55, 56, 72, 71), (56, 57, 73, 72), (57, 58, 74, 73), (58, 59, 75, 74), (59, 60, 76, 75), (60, 61, 77, 76), (61, 62, 78, 77), (62, 63, 79, 78), (63, 49, 65, 79), (80, 81, 95, 94, 93, 92, 91, 90, 89, 88, 87, 86, 85, 84, 83, 82), (51, 50, 82, 83), (59, 58, 90, 91), (52, 51, 83, 84), (60, 59, 91, 92), (53, 52, 84, 85), (61, 60, 92, 93), (54, 53, 85, 86), (62, 61, 93, 94), (55, 54, 86, 87), (63, 62, 94, 95), (56, 55, 87, 88), (48, 49, 81, 80), (49, 63, 95, 81), (57, 56, 88, 89), (50, 48, 80, 82)])
me_cylinder_001.polygons.foreach_set('material_index', [1, 1, 1, 1, 1, 1, 1, 1, 1, 1, 1, 1, 1, 1, 1, 1, 1, 1, 1, 1, 1, 1, 1, 1, 1, 1, 1, 1, 1, 1, 1, 1, 1, 1, 1, 1, 1, 1, 1, 1, 1, 1, 1, 1, 1, 1, 1, 1, 1, 1, 1, 0, 1, 1, 1, 1, 1, 1, 1, 1, 1, 1, 1, 1, 1, 1, 1])
me_cylinder_001.materials.append(mat_tierra)
me_cylinder_001.materials.append(mat_maceta)
me_cylinder_001.use_remesh_preserve_volume = False
me_cylinder_001.use_remesh_preserve_attributes = False
me_cylinder_001.use_mirror_vertex_groups = False
me_cylinder_001.update()

# ---- objects
ob_flowe = bpy.data.objects.new('Flowe', me_cylinder_002)
ob_maceta = bpy.data.objects.new('Maceta', me_cylinder_001)
ob_lamp = bpy.data.objects.new('Lamp', light_lamp)
ob_camera = bpy.data.objects.new('Camera', cam_camera)

# ---- transforms, parenting, visibility, modifiers, constraints
ob_flowe.location = (-0.5334, -0.7187, 0.1499)
ob_flowe.lineart.crease_threshold = 0.0
ob_maceta.location = (-0.5334, -0.7187, 0.1499)
ob_maceta.lineart.crease_threshold = 0.0
ob_lamp.location = (4.076, 1.005, 5.904)
ob_lamp.rotation_euler = (0.6503, 0.05522, 1.866)
ob_lamp.lock_rotations_4d = False
ob_lamp.empty_display_type = 'ARROWS'
ob_lamp.color = (0.0, 0.0, 0.0, 0.0)
ob_lamp.lineart.crease_threshold = 0.0
ob_camera.location = (7.481, -6.508, 5.344)
ob_camera.rotation_euler = (1.109, 0.0, 0.8149)
ob_camera.lock_rotations_4d = False
ob_camera.empty_display_type = 'ARROWS'
ob_camera.color = (0.0, 0.0, 0.0, 0.0)
ob_camera.display_type = 'WIRE'
ob_camera.lineart.crease_threshold = 0.0

# ---- collection membership
col_collection_1.objects.link(ob_flowe)
col_collection_1.objects.link(ob_maceta)
col_collection_1.objects.link(ob_lamp)
col_collection_1.objects.link(ob_camera)

# ---- scene / render settings (as saved in the file)
scene.camera = ob_camera
scene.frame_start = 1; scene.frame_end = 250; scene.frame_set(1)
scene.render.engine = 'BLENDER_EEVEE_NEXT'
scene.render.resolution_percentage = 50
scene.render.dither_intensity = 0.0
scene.cycles.use_denoising = False
scene.cycles.samples = 128
scene.cycles.sampling_pattern = 'TABULATED_SOBOL'
scene.cycles.light_sampling_threshold = 0.0
scene.cycles.use_adaptive_sampling = False
scene.cycles.use_light_tree = False
scene.cycles.blur_glossy = 0.0
scene.cycles.sample_clamp_indirect = 0.0
scene.view_settings.view_transform = 'Standard'
bpy.context.view_layer.update()
